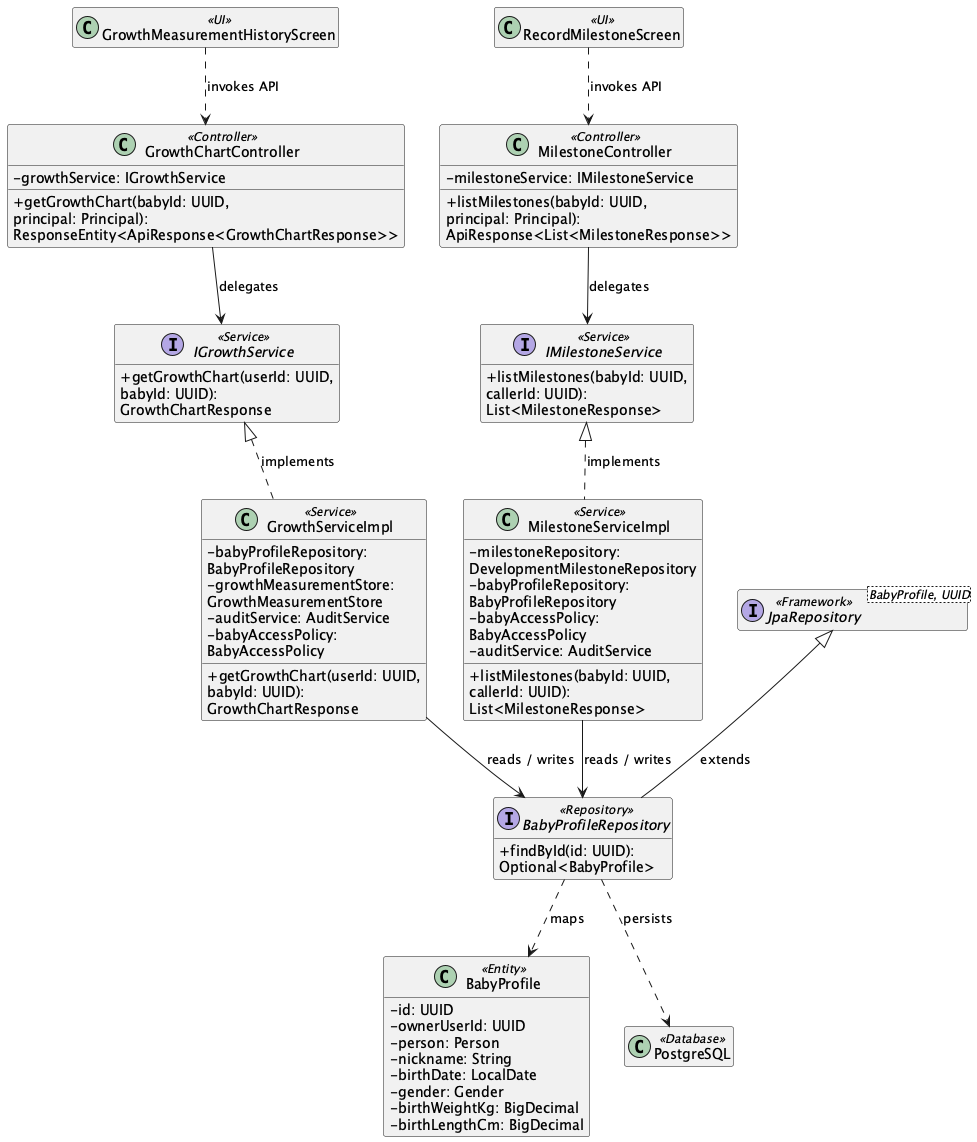

The diagram above was rendered by PlantUML. Its source (embedded in the PNG):
@startuml ClassDiagram_02GrowthandDevelopmentTracking
skinparam classAttributeIconSize 0
skinparam wrapWidth 250
hide empty members

class "GrowthMeasurementHistoryScreen" as UIGrowthMeasurementHistoryScreen <<UI>>
class "RecordMilestoneScreen" as UIRecordMilestoneScreen <<UI>>
class "GrowthChartController" as ControllerGrowthChartController <<Controller>> {
  - growthService: IGrowthService
  + getGrowthChart(babyId: UUID, principal: Principal): ResponseEntity<ApiResponse<GrowthChartResponse>>
}
class "MilestoneController" as ControllerMilestoneController <<Controller>> {
  - milestoneService: IMilestoneService
  + listMilestones(babyId: UUID, principal: Principal): ApiResponse<List<MilestoneResponse>>
}
interface "IGrowthService" as ServiceContractIGrowthService <<Service>> {
  + getGrowthChart(userId: UUID, babyId: UUID): GrowthChartResponse
}
class "GrowthServiceImpl" as ServiceGrowthServiceImpl <<Service>> {
  - babyProfileRepository: BabyProfileRepository
  - growthMeasurementStore: GrowthMeasurementStore
  - auditService: AuditService
  - babyAccessPolicy: BabyAccessPolicy
  + getGrowthChart(userId: UUID, babyId: UUID): GrowthChartResponse
}
ServiceContractIGrowthService <|.. ServiceGrowthServiceImpl : implements
interface "IMilestoneService" as ServiceContractIMilestoneService <<Service>> {
  + listMilestones(babyId: UUID, callerId: UUID): List<MilestoneResponse>
}
class "MilestoneServiceImpl" as ServiceMilestoneServiceImpl <<Service>> {
  - milestoneRepository: DevelopmentMilestoneRepository
  - babyProfileRepository: BabyProfileRepository
  - babyAccessPolicy: BabyAccessPolicy
  - auditService: AuditService
  + listMilestones(babyId: UUID, callerId: UUID): List<MilestoneResponse>
}
ServiceContractIMilestoneService <|.. ServiceMilestoneServiceImpl : implements
interface "BabyProfileRepository" as RepositoryBabyProfileRepository <<Repository>> {
  + findById(id: UUID): Optional<BabyProfile>
}
class "BabyProfile" as EntityBabyProfile <<Entity>> {
  - id: UUID
  - ownerUserId: UUID
  - person: Person
  - nickname: String
  - birthDate: LocalDate
  - gender: Gender
  - birthWeightKg: BigDecimal
  - birthLengthCm: BigDecimal
}
interface "JpaRepository<BabyProfile, UUID>" as RepositoryBaseBabyProfileRepository <<Framework>>
RepositoryBaseBabyProfileRepository <|-- RepositoryBabyProfileRepository : extends
class "PostgreSQL" as DB <<Database>>
UIGrowthMeasurementHistoryScreen ..> ControllerGrowthChartController : invokes API
UIRecordMilestoneScreen ..> ControllerMilestoneController : invokes API
ControllerGrowthChartController --> ServiceContractIGrowthService : delegates
ControllerMilestoneController --> ServiceContractIMilestoneService : delegates
ServiceGrowthServiceImpl --> RepositoryBabyProfileRepository : reads / writes
ServiceMilestoneServiceImpl --> RepositoryBabyProfileRepository : reads / writes
RepositoryBabyProfileRepository ..> EntityBabyProfile : maps
RepositoryBabyProfileRepository ..> DB : persists
@enduml